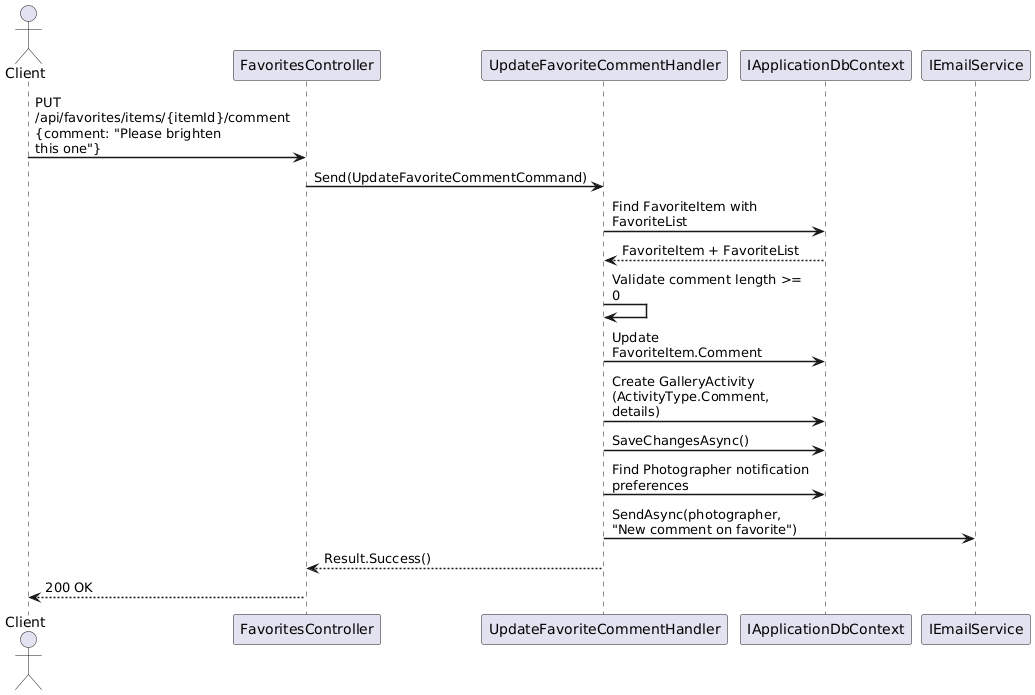

The diagram above was rendered by PlantUML. Its source (embedded in the PNG):
@startuml
skinparam sequenceArrowThickness 1.5
skinparam maxMessageSize 200

actor Client
participant "FavoritesController" as API
participant "UpdateFavoriteCommentHandler" as Handler
participant "IApplicationDbContext" as DB
participant "IEmailService" as Email

Client -> API : PUT /api/favorites/items/{itemId}/comment\n{comment: "Please brighten this one"}
API -> Handler : Send(UpdateFavoriteCommentCommand)

Handler -> DB : Find FavoriteItem with FavoriteList
DB --> Handler : FavoriteItem + FavoriteList

Handler -> Handler : Validate comment length >= 0

Handler -> DB : Update FavoriteItem.Comment
Handler -> DB : Create GalleryActivity\n(ActivityType.Comment, details)
Handler -> DB : SaveChangesAsync()

Handler -> DB : Find Photographer notification preferences
Handler -> Email : SendAsync(photographer,\n"New comment on favorite")

Handler --> API : Result.Success()
API --> Client : 200 OK

@enduml